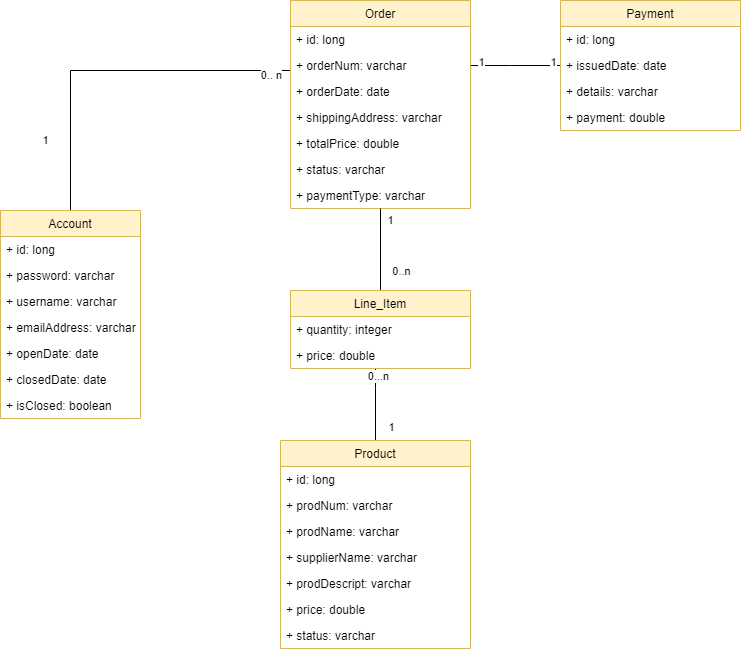

The diagram above was exported from draw.io. Its source (the exported page's mxGraphModel, read from the mxfile embedded in the PNG):
<mxGraphModel dx="1422" dy="796" grid="1" gridSize="10" guides="1" tooltips="1" connect="1" arrows="1" fold="1" page="1" pageScale="1" pageWidth="850" pageHeight="1100" math="0" shadow="0">
  <root>
    <mxCell id="0" />
    <mxCell id="1" parent="0" />
    <mxCell id="RNfF0apTrX5cnDWDPDR1-28" style="edgeStyle=orthogonalEdgeStyle;rounded=0;orthogonalLoop=1;jettySize=auto;html=1;endArrow=none;endFill=0;" parent="1" source="RNfF0apTrX5cnDWDPDR1-17" target="RNfF0apTrX5cnDWDPDR1-1" edge="1">
      <mxGeometry relative="1" as="geometry">
        <Array as="points">
          <mxPoint x="270" y="350" />
        </Array>
      </mxGeometry>
    </mxCell>
    <mxCell id="DcvHVqLeuCI2P1RiQo9Y-6" value="1" style="edgeLabel;html=1;align=center;verticalAlign=middle;resizable=0;points=[];" vertex="1" connectable="0" parent="RNfF0apTrX5cnDWDPDR1-28">
      <mxGeometry x="0.6644" y="3" relative="1" as="geometry">
        <mxPoint x="-29" y="-11" as="offset" />
      </mxGeometry>
    </mxCell>
    <mxCell id="DcvHVqLeuCI2P1RiQo9Y-7" value="0.. n" style="edgeLabel;html=1;align=center;verticalAlign=middle;resizable=0;points=[];" vertex="1" connectable="0" parent="RNfF0apTrX5cnDWDPDR1-28">
      <mxGeometry x="-0.8904" y="4" relative="1" as="geometry">
        <mxPoint as="offset" />
      </mxGeometry>
    </mxCell>
    <mxCell id="DcvHVqLeuCI2P1RiQo9Y-30" style="edgeStyle=orthogonalEdgeStyle;rounded=0;orthogonalLoop=1;jettySize=auto;html=1;endArrow=none;endFill=0;" edge="1" parent="1" source="RNfF0apTrX5cnDWDPDR1-17" target="DcvHVqLeuCI2P1RiQo9Y-22">
      <mxGeometry relative="1" as="geometry">
        <mxPoint x="730" y="345" as="targetPoint" />
        <Array as="points">
          <mxPoint x="710" y="345" />
          <mxPoint x="710" y="345" />
        </Array>
      </mxGeometry>
    </mxCell>
    <mxCell id="DcvHVqLeuCI2P1RiQo9Y-31" value="1" style="edgeLabel;html=1;align=center;verticalAlign=middle;resizable=0;points=[];" vertex="1" connectable="0" parent="DcvHVqLeuCI2P1RiQo9Y-30">
      <mxGeometry x="-0.7692" y="4" relative="1" as="geometry">
        <mxPoint as="offset" />
      </mxGeometry>
    </mxCell>
    <mxCell id="DcvHVqLeuCI2P1RiQo9Y-32" value="1" style="edgeLabel;html=1;align=center;verticalAlign=middle;resizable=0;points=[];" vertex="1" connectable="0" parent="DcvHVqLeuCI2P1RiQo9Y-30">
      <mxGeometry x="0.8154" y="-3" relative="1" as="geometry">
        <mxPoint y="-7" as="offset" />
      </mxGeometry>
    </mxCell>
    <mxCell id="RNfF0apTrX5cnDWDPDR1-17" value="Order" style="swimlane;fontStyle=0;childLayout=stackLayout;horizontal=1;startSize=26;fillColor=#fff2cc;horizontalStack=0;resizeParent=1;resizeParentMax=0;resizeLast=0;collapsible=1;marginBottom=0;strokeColor=#d6b656;" parent="1" vertex="1">
      <mxGeometry x="490" y="280" width="180" height="208" as="geometry" />
    </mxCell>
    <mxCell id="RNfF0apTrX5cnDWDPDR1-18" value="+ id: long" style="text;strokeColor=none;fillColor=none;align=left;verticalAlign=top;spacingLeft=4;spacingRight=4;overflow=hidden;rotatable=0;points=[[0,0.5],[1,0.5]];portConstraint=eastwest;" parent="RNfF0apTrX5cnDWDPDR1-17" vertex="1">
      <mxGeometry y="26" width="180" height="26" as="geometry" />
    </mxCell>
    <mxCell id="RNfF0apTrX5cnDWDPDR1-19" value="+ orderNum: varchar" style="text;strokeColor=none;fillColor=none;align=left;verticalAlign=top;spacingLeft=4;spacingRight=4;overflow=hidden;rotatable=0;points=[[0,0.5],[1,0.5]];portConstraint=eastwest;" parent="RNfF0apTrX5cnDWDPDR1-17" vertex="1">
      <mxGeometry y="52" width="180" height="26" as="geometry" />
    </mxCell>
    <mxCell id="RNfF0apTrX5cnDWDPDR1-20" value="+ orderDate: date" style="text;strokeColor=none;fillColor=none;align=left;verticalAlign=top;spacingLeft=4;spacingRight=4;overflow=hidden;rotatable=0;points=[[0,0.5],[1,0.5]];portConstraint=eastwest;" parent="RNfF0apTrX5cnDWDPDR1-17" vertex="1">
      <mxGeometry y="78" width="180" height="26" as="geometry" />
    </mxCell>
    <mxCell id="RNfF0apTrX5cnDWDPDR1-21" value="+ shippingAddress: varchar" style="text;strokeColor=none;fillColor=none;align=left;verticalAlign=top;spacingLeft=4;spacingRight=4;overflow=hidden;rotatable=0;points=[[0,0.5],[1,0.5]];portConstraint=eastwest;" parent="RNfF0apTrX5cnDWDPDR1-17" vertex="1">
      <mxGeometry y="104" width="180" height="26" as="geometry" />
    </mxCell>
    <mxCell id="RNfF0apTrX5cnDWDPDR1-27" value="+ totalPrice: double" style="text;strokeColor=none;fillColor=none;align=left;verticalAlign=top;spacingLeft=4;spacingRight=4;overflow=hidden;rotatable=0;points=[[0,0.5],[1,0.5]];portConstraint=eastwest;" parent="RNfF0apTrX5cnDWDPDR1-17" vertex="1">
      <mxGeometry y="130" width="180" height="26" as="geometry" />
    </mxCell>
    <mxCell id="DcvHVqLeuCI2P1RiQo9Y-1" value="+ status: varchar" style="text;strokeColor=none;fillColor=none;align=left;verticalAlign=top;spacingLeft=4;spacingRight=4;overflow=hidden;rotatable=0;points=[[0,0.5],[1,0.5]];portConstraint=eastwest;" vertex="1" parent="RNfF0apTrX5cnDWDPDR1-17">
      <mxGeometry y="156" width="180" height="26" as="geometry" />
    </mxCell>
    <mxCell id="DcvHVqLeuCI2P1RiQo9Y-3" value="+ paymentType: varchar" style="text;strokeColor=none;fillColor=none;align=left;verticalAlign=top;spacingLeft=4;spacingRight=4;overflow=hidden;rotatable=0;points=[[0,0.5],[1,0.5]];portConstraint=eastwest;" vertex="1" parent="RNfF0apTrX5cnDWDPDR1-17">
      <mxGeometry y="182" width="180" height="26" as="geometry" />
    </mxCell>
    <mxCell id="RNfF0apTrX5cnDWDPDR1-42" style="edgeStyle=orthogonalEdgeStyle;rounded=0;orthogonalLoop=1;jettySize=auto;html=1;endArrow=none;endFill=0;" parent="1" source="RNfF0apTrX5cnDWDPDR1-29" target="RNfF0apTrX5cnDWDPDR1-36" edge="1">
      <mxGeometry relative="1" as="geometry">
        <Array as="points">
          <mxPoint x="575" y="668" />
          <mxPoint x="575" y="668" />
        </Array>
      </mxGeometry>
    </mxCell>
    <mxCell id="DcvHVqLeuCI2P1RiQo9Y-20" value="1" style="edgeLabel;html=1;align=center;verticalAlign=middle;resizable=0;points=[];" vertex="1" connectable="0" parent="RNfF0apTrX5cnDWDPDR1-42">
      <mxGeometry x="0.697" y="96" relative="1" as="geometry">
        <mxPoint x="111" y="47" as="offset" />
      </mxGeometry>
    </mxCell>
    <mxCell id="DcvHVqLeuCI2P1RiQo9Y-21" value="0...n" style="edgeLabel;html=1;align=center;verticalAlign=middle;resizable=0;points=[];" vertex="1" connectable="0" parent="RNfF0apTrX5cnDWDPDR1-42">
      <mxGeometry x="0.803" y="-2" relative="1" as="geometry">
        <mxPoint as="offset" />
      </mxGeometry>
    </mxCell>
    <mxCell id="DcvHVqLeuCI2P1RiQo9Y-2" value="1" style="edgeStyle=orthogonalEdgeStyle;rounded=0;orthogonalLoop=1;jettySize=auto;html=1;endArrow=none;endFill=0;" edge="1" parent="1" source="RNfF0apTrX5cnDWDPDR1-36" target="RNfF0apTrX5cnDWDPDR1-17">
      <mxGeometry x="0.7073" y="-10" relative="1" as="geometry">
        <mxPoint as="offset" />
      </mxGeometry>
    </mxCell>
    <mxCell id="DcvHVqLeuCI2P1RiQo9Y-19" value="0..n" style="edgeLabel;html=1;align=center;verticalAlign=middle;resizable=0;points=[];" vertex="1" connectable="0" parent="DcvHVqLeuCI2P1RiQo9Y-2">
      <mxGeometry x="-0.3802" y="-1" relative="1" as="geometry">
        <mxPoint x="19" y="5" as="offset" />
      </mxGeometry>
    </mxCell>
    <mxCell id="RNfF0apTrX5cnDWDPDR1-36" value="Line_Item" style="swimlane;fontStyle=0;childLayout=stackLayout;horizontal=1;startSize=26;fillColor=#fff2cc;horizontalStack=0;resizeParent=1;resizeParentMax=0;resizeLast=0;collapsible=1;marginBottom=0;strokeColor=#d6b656;" parent="1" vertex="1">
      <mxGeometry x="490" y="570" width="180" height="78" as="geometry" />
    </mxCell>
    <mxCell id="RNfF0apTrX5cnDWDPDR1-37" value="+ quantity: integer" style="text;strokeColor=none;fillColor=none;align=left;verticalAlign=top;spacingLeft=4;spacingRight=4;overflow=hidden;rotatable=0;points=[[0,0.5],[1,0.5]];portConstraint=eastwest;" parent="RNfF0apTrX5cnDWDPDR1-36" vertex="1">
      <mxGeometry y="26" width="180" height="26" as="geometry" />
    </mxCell>
    <mxCell id="RNfF0apTrX5cnDWDPDR1-38" value="+ price: double" style="text;strokeColor=none;fillColor=none;align=left;verticalAlign=top;spacingLeft=4;spacingRight=4;overflow=hidden;rotatable=0;points=[[0,0.5],[1,0.5]];portConstraint=eastwest;" parent="RNfF0apTrX5cnDWDPDR1-36" vertex="1">
      <mxGeometry y="52" width="180" height="26" as="geometry" />
    </mxCell>
    <mxCell id="RNfF0apTrX5cnDWDPDR1-29" value="Product" style="swimlane;fontStyle=0;childLayout=stackLayout;horizontal=1;startSize=26;fillColor=#fff2cc;horizontalStack=0;resizeParent=1;resizeParentMax=0;resizeLast=0;collapsible=1;marginBottom=0;strokeColor=#d6b656;" parent="1" vertex="1">
      <mxGeometry x="480" y="720" width="190" height="208" as="geometry" />
    </mxCell>
    <mxCell id="RNfF0apTrX5cnDWDPDR1-30" value="+ id: long" style="text;strokeColor=none;fillColor=none;align=left;verticalAlign=top;spacingLeft=4;spacingRight=4;overflow=hidden;rotatable=0;points=[[0,0.5],[1,0.5]];portConstraint=eastwest;" parent="RNfF0apTrX5cnDWDPDR1-29" vertex="1">
      <mxGeometry y="26" width="190" height="26" as="geometry" />
    </mxCell>
    <mxCell id="RNfF0apTrX5cnDWDPDR1-31" value="+ prodNum: varchar" style="text;strokeColor=none;fillColor=none;align=left;verticalAlign=top;spacingLeft=4;spacingRight=4;overflow=hidden;rotatable=0;points=[[0,0.5],[1,0.5]];portConstraint=eastwest;" parent="RNfF0apTrX5cnDWDPDR1-29" vertex="1">
      <mxGeometry y="52" width="190" height="26" as="geometry" />
    </mxCell>
    <mxCell id="RNfF0apTrX5cnDWDPDR1-32" value="+ prodName: varchar" style="text;strokeColor=none;fillColor=none;align=left;verticalAlign=top;spacingLeft=4;spacingRight=4;overflow=hidden;rotatable=0;points=[[0,0.5],[1,0.5]];portConstraint=eastwest;" parent="RNfF0apTrX5cnDWDPDR1-29" vertex="1">
      <mxGeometry y="78" width="190" height="26" as="geometry" />
    </mxCell>
    <mxCell id="RNfF0apTrX5cnDWDPDR1-33" value="+ supplierName: varchar" style="text;strokeColor=none;fillColor=none;align=left;verticalAlign=top;spacingLeft=4;spacingRight=4;overflow=hidden;rotatable=0;points=[[0,0.5],[1,0.5]];portConstraint=eastwest;" parent="RNfF0apTrX5cnDWDPDR1-29" vertex="1">
      <mxGeometry y="104" width="190" height="26" as="geometry" />
    </mxCell>
    <mxCell id="DcvHVqLeuCI2P1RiQo9Y-16" value="+ prodDescript: varchar" style="text;strokeColor=none;fillColor=none;align=left;verticalAlign=top;spacingLeft=4;spacingRight=4;overflow=hidden;rotatable=0;points=[[0,0.5],[1,0.5]];portConstraint=eastwest;" vertex="1" parent="RNfF0apTrX5cnDWDPDR1-29">
      <mxGeometry y="130" width="190" height="26" as="geometry" />
    </mxCell>
    <mxCell id="DcvHVqLeuCI2P1RiQo9Y-17" value="+ price: double" style="text;strokeColor=none;fillColor=none;align=left;verticalAlign=top;spacingLeft=4;spacingRight=4;overflow=hidden;rotatable=0;points=[[0,0.5],[1,0.5]];portConstraint=eastwest;" vertex="1" parent="RNfF0apTrX5cnDWDPDR1-29">
      <mxGeometry y="156" width="190" height="26" as="geometry" />
    </mxCell>
    <mxCell id="DcvHVqLeuCI2P1RiQo9Y-18" value="+ status: varchar" style="text;strokeColor=none;fillColor=none;align=left;verticalAlign=top;spacingLeft=4;spacingRight=4;overflow=hidden;rotatable=0;points=[[0,0.5],[1,0.5]];portConstraint=eastwest;" vertex="1" parent="RNfF0apTrX5cnDWDPDR1-29">
      <mxGeometry y="182" width="190" height="26" as="geometry" />
    </mxCell>
    <mxCell id="DcvHVqLeuCI2P1RiQo9Y-22" value="Payment" style="swimlane;fontStyle=0;childLayout=stackLayout;horizontal=1;startSize=26;fillColor=#fff2cc;horizontalStack=0;resizeParent=1;resizeParentMax=0;resizeLast=0;collapsible=1;marginBottom=0;strokeColor=#d6b656;" vertex="1" parent="1">
      <mxGeometry x="760" y="280" width="180" height="130" as="geometry" />
    </mxCell>
    <mxCell id="DcvHVqLeuCI2P1RiQo9Y-23" value="+ id: long" style="text;strokeColor=none;fillColor=none;align=left;verticalAlign=top;spacingLeft=4;spacingRight=4;overflow=hidden;rotatable=0;points=[[0,0.5],[1,0.5]];portConstraint=eastwest;" vertex="1" parent="DcvHVqLeuCI2P1RiQo9Y-22">
      <mxGeometry y="26" width="180" height="26" as="geometry" />
    </mxCell>
    <mxCell id="DcvHVqLeuCI2P1RiQo9Y-24" value="+ issuedDate: date" style="text;strokeColor=none;fillColor=none;align=left;verticalAlign=top;spacingLeft=4;spacingRight=4;overflow=hidden;rotatable=0;points=[[0,0.5],[1,0.5]];portConstraint=eastwest;" vertex="1" parent="DcvHVqLeuCI2P1RiQo9Y-22">
      <mxGeometry y="52" width="180" height="26" as="geometry" />
    </mxCell>
    <mxCell id="DcvHVqLeuCI2P1RiQo9Y-25" value="+ details: varchar" style="text;strokeColor=none;fillColor=none;align=left;verticalAlign=top;spacingLeft=4;spacingRight=4;overflow=hidden;rotatable=0;points=[[0,0.5],[1,0.5]];portConstraint=eastwest;" vertex="1" parent="DcvHVqLeuCI2P1RiQo9Y-22">
      <mxGeometry y="78" width="180" height="26" as="geometry" />
    </mxCell>
    <mxCell id="DcvHVqLeuCI2P1RiQo9Y-26" value="+ payment: double" style="text;strokeColor=none;fillColor=none;align=left;verticalAlign=top;spacingLeft=4;spacingRight=4;overflow=hidden;rotatable=0;points=[[0,0.5],[1,0.5]];portConstraint=eastwest;" vertex="1" parent="DcvHVqLeuCI2P1RiQo9Y-22">
      <mxGeometry y="104" width="180" height="26" as="geometry" />
    </mxCell>
    <mxCell id="RNfF0apTrX5cnDWDPDR1-1" value="Account" style="swimlane;fontStyle=0;childLayout=stackLayout;horizontal=1;startSize=26;fillColor=#fff2cc;horizontalStack=0;resizeParent=1;resizeParentMax=0;resizeLast=0;collapsible=1;marginBottom=0;strokeColor=#d6b656;" parent="1" vertex="1">
      <mxGeometry x="200" y="490" width="140" height="208" as="geometry" />
    </mxCell>
    <mxCell id="RNfF0apTrX5cnDWDPDR1-2" value="+ id: long" style="text;strokeColor=none;fillColor=none;align=left;verticalAlign=top;spacingLeft=4;spacingRight=4;overflow=hidden;rotatable=0;points=[[0,0.5],[1,0.5]];portConstraint=eastwest;" parent="RNfF0apTrX5cnDWDPDR1-1" vertex="1">
      <mxGeometry y="26" width="140" height="26" as="geometry" />
    </mxCell>
    <mxCell id="DcvHVqLeuCI2P1RiQo9Y-14" value="+ password: varchar" style="text;strokeColor=none;fillColor=none;align=left;verticalAlign=top;spacingLeft=4;spacingRight=4;overflow=hidden;rotatable=0;points=[[0,0.5],[1,0.5]];portConstraint=eastwest;" vertex="1" parent="RNfF0apTrX5cnDWDPDR1-1">
      <mxGeometry y="52" width="140" height="26" as="geometry" />
    </mxCell>
    <mxCell id="RNfF0apTrX5cnDWDPDR1-3" value="+ username: varchar" style="text;strokeColor=none;fillColor=none;align=left;verticalAlign=top;spacingLeft=4;spacingRight=4;overflow=hidden;rotatable=0;points=[[0,0.5],[1,0.5]];portConstraint=eastwest;" parent="RNfF0apTrX5cnDWDPDR1-1" vertex="1">
      <mxGeometry y="78" width="140" height="26" as="geometry" />
    </mxCell>
    <mxCell id="RNfF0apTrX5cnDWDPDR1-6" value="+ emailAddress: varchar" style="text;strokeColor=none;fillColor=none;align=left;verticalAlign=top;spacingLeft=4;spacingRight=4;overflow=hidden;rotatable=0;points=[[0,0.5],[1,0.5]];portConstraint=eastwest;" parent="RNfF0apTrX5cnDWDPDR1-1" vertex="1">
      <mxGeometry y="104" width="140" height="26" as="geometry" />
    </mxCell>
    <mxCell id="RNfF0apTrX5cnDWDPDR1-4" value="+ openDate: date" style="text;strokeColor=none;fillColor=none;align=left;verticalAlign=top;spacingLeft=4;spacingRight=4;overflow=hidden;rotatable=0;points=[[0,0.5],[1,0.5]];portConstraint=eastwest;" parent="RNfF0apTrX5cnDWDPDR1-1" vertex="1">
      <mxGeometry y="130" width="140" height="26" as="geometry" />
    </mxCell>
    <mxCell id="RNfF0apTrX5cnDWDPDR1-5" value="+ closedDate: date" style="text;strokeColor=none;fillColor=none;align=left;verticalAlign=top;spacingLeft=4;spacingRight=4;overflow=hidden;rotatable=0;points=[[0,0.5],[1,0.5]];portConstraint=eastwest;" parent="RNfF0apTrX5cnDWDPDR1-1" vertex="1">
      <mxGeometry y="156" width="140" height="26" as="geometry" />
    </mxCell>
    <mxCell id="DcvHVqLeuCI2P1RiQo9Y-15" value="+ isClosed: boolean" style="text;strokeColor=none;fillColor=none;align=left;verticalAlign=top;spacingLeft=4;spacingRight=4;overflow=hidden;rotatable=0;points=[[0,0.5],[1,0.5]];portConstraint=eastwest;" vertex="1" parent="RNfF0apTrX5cnDWDPDR1-1">
      <mxGeometry y="182" width="140" height="26" as="geometry" />
    </mxCell>
  </root>
</mxGraphModel>